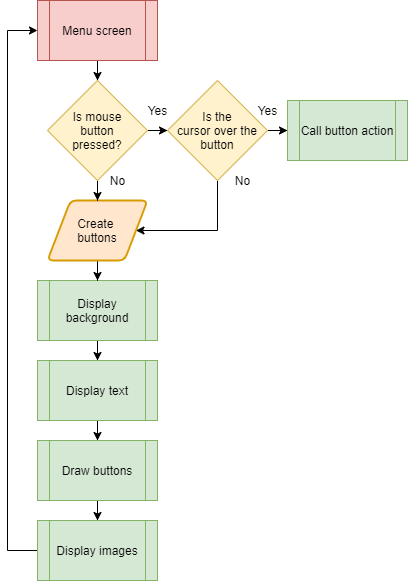

The diagram above was exported from draw.io. Its source (the exported page's mxGraphModel, read from the mxfile embedded in the PNG):
<mxGraphModel dx="1422" dy="713" grid="1" gridSize="10" guides="1" tooltips="1" connect="1" arrows="1" fold="1" page="1" pageScale="1" pageWidth="827" pageHeight="1169" math="0" shadow="0">
  <root>
    <mxCell id="KSLom1YdAqpa35Pomux5-0" />
    <mxCell id="KSLom1YdAqpa35Pomux5-1" parent="KSLom1YdAqpa35Pomux5-0" />
    <mxCell id="KSLom1YdAqpa35Pomux5-2" style="edgeStyle=orthogonalEdgeStyle;rounded=0;orthogonalLoop=1;jettySize=auto;html=1;" edge="1" parent="KSLom1YdAqpa35Pomux5-1" source="KSLom1YdAqpa35Pomux5-3" target="KSLom1YdAqpa35Pomux5-14">
      <mxGeometry relative="1" as="geometry" />
    </mxCell>
    <mxCell id="KSLom1YdAqpa35Pomux5-3" value="Menu screen" style="shape=process;whiteSpace=wrap;html=1;backgroundOutline=1;fillColor=#f8cecc;strokeColor=#b85450;" vertex="1" parent="KSLom1YdAqpa35Pomux5-1">
      <mxGeometry x="380" y="60" width="120" height="60" as="geometry" />
    </mxCell>
    <mxCell id="KSLom1YdAqpa35Pomux5-4" style="edgeStyle=orthogonalEdgeStyle;rounded=0;orthogonalLoop=1;jettySize=auto;html=1;" edge="1" parent="KSLom1YdAqpa35Pomux5-1" source="KSLom1YdAqpa35Pomux5-5" target="KSLom1YdAqpa35Pomux5-7">
      <mxGeometry relative="1" as="geometry" />
    </mxCell>
    <mxCell id="KSLom1YdAqpa35Pomux5-5" value="Display background" style="shape=process;whiteSpace=wrap;html=1;backgroundOutline=1;fillColor=#d5e8d4;strokeColor=#82b366;" vertex="1" parent="KSLom1YdAqpa35Pomux5-1">
      <mxGeometry x="380" y="340" width="120" height="60" as="geometry" />
    </mxCell>
    <mxCell id="KSLom1YdAqpa35Pomux5-6" style="edgeStyle=orthogonalEdgeStyle;rounded=0;orthogonalLoop=1;jettySize=auto;html=1;entryX=0.5;entryY=0;entryDx=0;entryDy=0;" edge="1" parent="KSLom1YdAqpa35Pomux5-1" source="KSLom1YdAqpa35Pomux5-7" target="KSLom1YdAqpa35Pomux5-9">
      <mxGeometry relative="1" as="geometry" />
    </mxCell>
    <mxCell id="KSLom1YdAqpa35Pomux5-7" value="Display text" style="shape=process;whiteSpace=wrap;html=1;backgroundOutline=1;fillColor=#d5e8d4;strokeColor=#82b366;" vertex="1" parent="KSLom1YdAqpa35Pomux5-1">
      <mxGeometry x="380" y="420" width="120" height="60" as="geometry" />
    </mxCell>
    <mxCell id="KSLom1YdAqpa35Pomux5-8" style="edgeStyle=orthogonalEdgeStyle;rounded=0;orthogonalLoop=1;jettySize=auto;html=1;entryX=0;entryY=0.5;entryDx=0;entryDy=0;exitX=0;exitY=0.5;exitDx=0;exitDy=0;" edge="1" parent="KSLom1YdAqpa35Pomux5-1" source="vBzjzm2K-KinH69rV3uy-0" target="KSLom1YdAqpa35Pomux5-3">
      <mxGeometry relative="1" as="geometry">
        <mxPoint x="340" y="90" as="targetPoint" />
        <mxPoint x="350" y="620" as="sourcePoint" />
        <Array as="points">
          <mxPoint x="350" y="610" />
          <mxPoint x="350" y="90" />
        </Array>
      </mxGeometry>
    </mxCell>
    <mxCell id="VZlA3fxrRmsVv17nNn1O-0" style="edgeStyle=orthogonalEdgeStyle;rounded=0;orthogonalLoop=1;jettySize=auto;html=1;entryX=0.5;entryY=0;entryDx=0;entryDy=0;" edge="1" parent="KSLom1YdAqpa35Pomux5-1" source="KSLom1YdAqpa35Pomux5-9" target="vBzjzm2K-KinH69rV3uy-0">
      <mxGeometry relative="1" as="geometry" />
    </mxCell>
    <mxCell id="KSLom1YdAqpa35Pomux5-9" value="Draw buttons" style="shape=process;whiteSpace=wrap;html=1;backgroundOutline=1;fillColor=#d5e8d4;strokeColor=#82b366;" vertex="1" parent="KSLom1YdAqpa35Pomux5-1">
      <mxGeometry x="380" y="500" width="120" height="60" as="geometry" />
    </mxCell>
    <mxCell id="KSLom1YdAqpa35Pomux5-10" style="edgeStyle=orthogonalEdgeStyle;rounded=0;orthogonalLoop=1;jettySize=auto;html=1;" edge="1" parent="KSLom1YdAqpa35Pomux5-1" source="KSLom1YdAqpa35Pomux5-11" target="KSLom1YdAqpa35Pomux5-5">
      <mxGeometry relative="1" as="geometry" />
    </mxCell>
    <mxCell id="KSLom1YdAqpa35Pomux5-11" value="Create &lt;br&gt;buttons" style="shape=parallelogram;html=1;strokeWidth=2;perimeter=parallelogramPerimeter;whiteSpace=wrap;rounded=1;arcSize=12;size=0.23;fillColor=#ffe6cc;strokeColor=#d79b00;" vertex="1" parent="KSLom1YdAqpa35Pomux5-1">
      <mxGeometry x="390" y="260" width="100" height="60" as="geometry" />
    </mxCell>
    <mxCell id="KSLom1YdAqpa35Pomux5-12" style="edgeStyle=orthogonalEdgeStyle;rounded=0;orthogonalLoop=1;jettySize=auto;html=1;" edge="1" parent="KSLom1YdAqpa35Pomux5-1" source="KSLom1YdAqpa35Pomux5-14" target="KSLom1YdAqpa35Pomux5-11">
      <mxGeometry relative="1" as="geometry" />
    </mxCell>
    <mxCell id="KSLom1YdAqpa35Pomux5-13" style="edgeStyle=orthogonalEdgeStyle;rounded=0;orthogonalLoop=1;jettySize=auto;html=1;" edge="1" parent="KSLom1YdAqpa35Pomux5-1" source="KSLom1YdAqpa35Pomux5-14" target="KSLom1YdAqpa35Pomux5-17">
      <mxGeometry relative="1" as="geometry" />
    </mxCell>
    <mxCell id="KSLom1YdAqpa35Pomux5-14" value="Is mouse&lt;br&gt;button&lt;br&gt;pressed?" style="rhombus;whiteSpace=wrap;html=1;fillColor=#fff2cc;strokeColor=#d6b656;" vertex="1" parent="KSLom1YdAqpa35Pomux5-1">
      <mxGeometry x="390" y="140" width="100" height="100" as="geometry" />
    </mxCell>
    <mxCell id="KSLom1YdAqpa35Pomux5-15" style="edgeStyle=orthogonalEdgeStyle;rounded=0;orthogonalLoop=1;jettySize=auto;html=1;" edge="1" parent="KSLom1YdAqpa35Pomux5-1" source="KSLom1YdAqpa35Pomux5-17" target="KSLom1YdAqpa35Pomux5-18">
      <mxGeometry relative="1" as="geometry" />
    </mxCell>
    <mxCell id="KSLom1YdAqpa35Pomux5-16" style="edgeStyle=orthogonalEdgeStyle;rounded=0;orthogonalLoop=1;jettySize=auto;html=1;entryX=1;entryY=0.5;entryDx=0;entryDy=0;" edge="1" parent="KSLom1YdAqpa35Pomux5-1" source="KSLom1YdAqpa35Pomux5-17" target="KSLom1YdAqpa35Pomux5-11">
      <mxGeometry relative="1" as="geometry">
        <Array as="points">
          <mxPoint x="560" y="290" />
        </Array>
      </mxGeometry>
    </mxCell>
    <mxCell id="KSLom1YdAqpa35Pomux5-17" value="Is the&lt;br&gt;cursor over the button" style="rhombus;whiteSpace=wrap;html=1;fillColor=#fff2cc;strokeColor=#d6b656;" vertex="1" parent="KSLom1YdAqpa35Pomux5-1">
      <mxGeometry x="510" y="140" width="100" height="100" as="geometry" />
    </mxCell>
    <mxCell id="KSLom1YdAqpa35Pomux5-18" value="Call button action" style="shape=process;whiteSpace=wrap;html=1;backgroundOutline=1;fillColor=#d5e8d4;strokeColor=#82b366;" vertex="1" parent="KSLom1YdAqpa35Pomux5-1">
      <mxGeometry x="630" y="160" width="120" height="60" as="geometry" />
    </mxCell>
    <mxCell id="KSLom1YdAqpa35Pomux5-19" value="Yes" style="text;html=1;align=center;verticalAlign=middle;resizable=0;points=[];autosize=1;" vertex="1" parent="KSLom1YdAqpa35Pomux5-1">
      <mxGeometry x="480" y="160" width="40" height="20" as="geometry" />
    </mxCell>
    <mxCell id="KSLom1YdAqpa35Pomux5-20" value="Yes" style="text;html=1;align=center;verticalAlign=middle;resizable=0;points=[];autosize=1;" vertex="1" parent="KSLom1YdAqpa35Pomux5-1">
      <mxGeometry x="590" y="160" width="40" height="20" as="geometry" />
    </mxCell>
    <mxCell id="KSLom1YdAqpa35Pomux5-21" value="No" style="text;html=1;align=center;verticalAlign=middle;resizable=0;points=[];autosize=1;" vertex="1" parent="KSLom1YdAqpa35Pomux5-1">
      <mxGeometry x="445" y="230" width="30" height="20" as="geometry" />
    </mxCell>
    <mxCell id="KSLom1YdAqpa35Pomux5-22" value="No" style="text;html=1;align=center;verticalAlign=middle;resizable=0;points=[];autosize=1;" vertex="1" parent="KSLom1YdAqpa35Pomux5-1">
      <mxGeometry x="570" y="230" width="30" height="20" as="geometry" />
    </mxCell>
    <mxCell id="vBzjzm2K-KinH69rV3uy-0" value="Display images" style="shape=process;whiteSpace=wrap;html=1;backgroundOutline=1;fillColor=#d5e8d4;strokeColor=#82b366;" vertex="1" parent="KSLom1YdAqpa35Pomux5-1">
      <mxGeometry x="380" y="580" width="120" height="60" as="geometry" />
    </mxCell>
  </root>
</mxGraphModel>